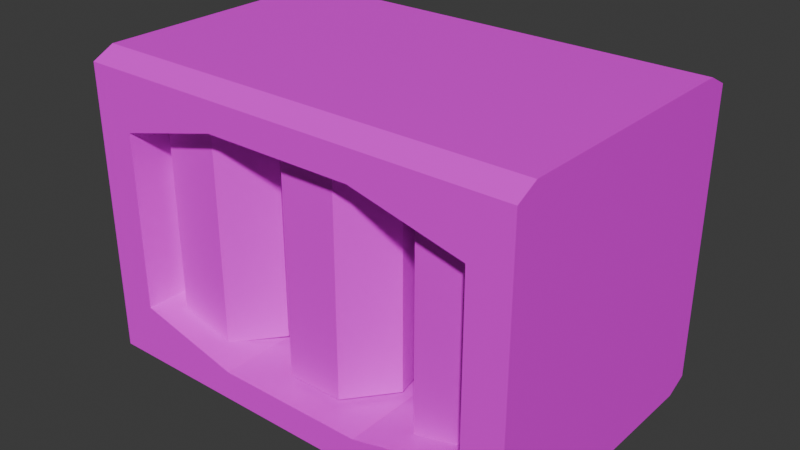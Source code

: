 # Source: drink.blend  (saved by Blender 4.3.34; exported with 4.5.12 LTS)
import bpy
from mathutils import Matrix  # noqa: F401  (used for matrix-valued properties, if any)

bpy.ops.wm.read_factory_settings(use_empty=True)
scene = bpy.context.scene
scene.name = 'Scene'

# ---- collections
col_collection = bpy.data.collections.new('Collection'); scene.collection.children.link(col_collection)

# ---- images (referenced by path relative to the original .blend; pixels are not part of the script)
import os
ASSET_DIR = os.environ.get("B2B_ASSET_DIR", "")  # directory of the original .blend (textures are referenced by path, not embedded)
HERE = os.path.dirname(os.path.abspath(__file__))  # packed textures are extracted next to this script under _unpacked/

def load_image(name, relpath, width, height, colorspace="sRGB"):
    """Load a texture the original file referenced (path relative to the .blend, or extracted next to this script)."""
    p = next((c for c in (os.path.join(HERE, relpath), os.path.join(ASSET_DIR, relpath)) if relpath and os.path.exists(c)), "")
    if p:
        img = bpy.data.images.load(p, check_existing=True)
        img.name = name
    else:  # same state as the original file: an image datablock whose file is absent (Cycles renders it pink)
        img = bpy.data.images.new(name, width, height)
        img.source = "FILE"
        img.filepath = "//" + (relpath or name)
    img.colorspace_settings.name = colorspace
    return img
img_drink_mat_png = load_image('DRINK_MAT.png', 'texture/DRINK_MAT.png', 1024, 1024, 'sRGB')
img_drink_base_mat_png = load_image('DRINK_BASE_MAT.png', 'texture/DRINK_BASE_MAT.png', 1024, 1024, 'sRGB')

# ---- materials (node trees are filled in below, after node groups)
mat_drink_mat = bpy.data.materials.new('Drink_MAT')
mat_driink_base_mat = bpy.data.materials.new('Driink_BASE_MAT')

# ---- material node trees
mat_drink_mat.use_nodes = True; mat_drink_mat.node_tree.nodes.clear()
_N = mat_drink_mat.node_tree.nodes; _L = mat_drink_mat.node_tree.links
n0 = _N.new('ShaderNodeBsdfPrincipled'); n0.name = 'Principled BSDF'; n0.location = (10, 300)
n1 = _N.new('ShaderNodeOutputMaterial'); n1.name = 'Material Output'; n1.location = (300, 300)
n2 = _N.new('ShaderNodeTexImage'); n2.name = 'Image Texture'; n2.location = (-280, 280)
n2.image = img_drink_mat_png
_L.new(n0.outputs[0], n1.inputs[0])
_L.new(n2.outputs[0], n0.inputs[0])
n1.is_active_output = True
mat_driink_base_mat.use_nodes = True; mat_driink_base_mat.node_tree.nodes.clear()
_N = mat_driink_base_mat.node_tree.nodes; _L = mat_driink_base_mat.node_tree.links
n0 = _N.new('ShaderNodeBsdfPrincipled'); n0.name = 'Principled BSDF'; n0.location = (10, 300)
n1 = _N.new('ShaderNodeOutputMaterial'); n1.name = 'Material Output'; n1.location = (300, 300)
n2 = _N.new('ShaderNodeTexImage'); n2.name = 'Image Texture'; n2.location = (-280, 280)
n2.image = img_drink_base_mat_png
_L.new(n0.outputs[0], n1.inputs[0])
_L.new(n2.outputs[0], n0.inputs[0])
n1.is_active_output = True

# ---- world
world_world = bpy.data.worlds.new('World'); scene.world = world_world
world_world.use_nodes = True; world_world.node_tree.nodes.clear()
_N = world_world.node_tree.nodes; _L = world_world.node_tree.links
n0 = _N.new('ShaderNodeOutputWorld'); n0.name = 'World Output'; n0.location = (300, 300)
n1 = _N.new('ShaderNodeBackground'); n1.name = 'Background'; n1.location = (10, 300)
n1.inputs[0].default_value = (0.05088, 0.05088, 0.05088, 1.0)
_L.new(n1.outputs[0], n0.inputs[0])
n0.is_active_output = True
world_world.color = (0.05088, 0.05088, 0.05088)
world_world.sun_shadow_jitter_overblur = 0.0

# ---- meshes
me_cylinder_001 = bpy.data.meshes.new('Cylinder.001')
me_cylinder_001.from_pydata([(0.0, 1.0, -1.0), (0.0, 1.0, 1.0), (0.7818, 0.6235, -1.0), (0.7818, 0.6235, 1.0), (0.9749, -0.2225, -1.0), (0.9749, -0.2225, 1.0), (0.4339, -0.901, -1.0), (0.4339, -0.901, 1.0), (-0.4339, -0.901, -1.0), (-0.4339, -0.901, 1.0), (-0.9749, -0.2225, -1.0), (-0.9749, -0.2225, 1.0), (-0.7818, 0.6235, -1.0), (-0.7818, 0.6235, 1.0), (0.0, -1.142, -1.0), (0.0, -1.142, 1.0), (0.7818, -1.519, -1.0), (0.7818, -1.519, 1.0), (0.9749, -2.365, -1.0), (0.9749, -2.365, 1.0), (0.4339, -3.043, -1.0), (0.4339, -3.043, 1.0), (-0.4339, -3.043, -1.0), (-0.4339, -3.043, 1.0), (-0.9749, -2.365, -1.0), (-0.9749, -2.365, 1.0), (-0.7818, -1.519, -1.0), (-0.7818, -1.519, 1.0), (2.145, 1.0, -1.0), (2.145, 1.0, 1.0), (2.927, 0.6235, -1.0), (2.927, 0.6235, 1.0), (3.12, -0.2225, -1.0), (3.12, -0.2225, 1.0), (2.579, -0.901, -1.0), (2.579, -0.901, 1.0), (1.711, -0.901, -1.0), (1.711, -0.901, 1.0), (1.17, -0.2225, -1.0), (1.17, -0.2225, 1.0), (1.363, 0.6235, -1.0), (1.363, 0.6235, 1.0), (2.145, -1.142, -1.0), (2.145, -1.142, 1.0), (2.927, -1.519, -1.0), (2.927, -1.519, 1.0), (3.12, -2.365, -1.0), (3.12, -2.365, 1.0), (2.579, -3.043, -1.0), (2.579, -3.043, 1.0), (1.711, -3.043, -1.0), (1.711, -3.043, 1.0), (1.17, -2.365, -1.0), (1.17, -2.365, 1.0), (1.363, -1.519, -1.0), (1.363, -1.519, 1.0), (4.29, 1.0, -1.0), (4.29, 1.0, 1.0), (5.072, 0.6235, -1.0), (5.072, 0.6235, 1.0), (5.265, -0.2225, -1.0), (5.265, -0.2225, 1.0), (4.724, -0.901, -1.0), (4.724, -0.901, 1.0), (3.856, -0.901, -1.0), (3.856, -0.901, 1.0), (3.315, -0.2225, -1.0), (3.315, -0.2225, 1.0), (3.508, 0.6235, -1.0), (3.508, 0.6235, 1.0), (4.29, -1.142, -1.0), (4.29, -1.142, 1.0), (5.072, -1.519, -1.0), (5.072, -1.519, 1.0), (5.265, -2.365, -1.0), (5.265, -2.365, 1.0), (4.724, -3.043, -1.0), (4.724, -3.043, 1.0), (3.856, -3.043, -1.0), (3.856, -3.043, 1.0), (3.315, -2.365, -1.0), (3.315, -2.365, 1.0), (3.508, -1.519, -1.0), (3.508, -1.519, 1.0)], [], [(0, 1, 3, 2), (2, 3, 5, 4), (4, 5, 7, 6), (6, 7, 9, 8), (8, 9, 11, 10), (3, 1, 13, 11, 9, 7, 5), (10, 11, 13, 12), (12, 13, 1, 0), (0, 2, 4, 6, 8, 10, 12), (14, 15, 17, 16), (16, 17, 19, 18), (18, 19, 21, 20), (20, 21, 23, 22), (22, 23, 25, 24), (17, 15, 27, 25, 23, 21, 19), (24, 25, 27, 26), (26, 27, 15, 14), (14, 16, 18, 20, 22, 24, 26), (28, 29, 31, 30), (30, 31, 33, 32), (32, 33, 35, 34), (34, 35, 37, 36), (36, 37, 39, 38), (31, 29, 41, 39, 37, 35, 33), (38, 39, 41, 40), (40, 41, 29, 28), (28, 30, 32, 34, 36, 38, 40), (42, 43, 45, 44), (44, 45, 47, 46), (46, 47, 49, 48), (48, 49, 51, 50), (50, 51, 53, 52), (45, 43, 55, 53, 51, 49, 47), (52, 53, 55, 54), (54, 55, 43, 42), (42, 44, 46, 48, 50, 52, 54), (56, 57, 59, 58), (58, 59, 61, 60), (60, 61, 63, 62), (62, 63, 65, 64), (64, 65, 67, 66), (59, 57, 69, 67, 65, 63, 61), (66, 67, 69, 68), (68, 69, 57, 56), (56, 58, 60, 62, 64, 66, 68), (70, 71, 73, 72), (72, 73, 75, 74), (74, 75, 77, 76), (76, 77, 79, 78), (78, 79, 81, 80), (73, 71, 83, 81, 79, 77, 75), (80, 81, 83, 82), (82, 83, 71, 70), (70, 72, 74, 76, 78, 80, 82)])
_uv = me_cylinder_001.uv_layers.new(name='UVMap')
_uv.uv.foreach_set('vector', [0.0001208, 0.1061, 0.5711, 0.1061, 0.5711, 0.2489, 0.0001208, 0.2489, 0.0001208, 0.2489, 0.5711, 0.2489, 0.5711, 0.3917, 0.0001208, 0.3917, 0.0001208, 0.3917, 0.5711, 0.3917, 0.5711, 0.5345, 0.0001208, 0.5345, 0.0001208, 0.5345, 0.5711, 0.5345, 0.5711, 0.6774, 0.0001208, 0.6774, 0.0001208, 0.6774, 0.5711, 0.6774, 0.5711, 0.8202, 0.0001209, 0.8202, 0.9339, 0.3327, 0.7946, 0.3644, 0.683, 0.2754, 0.683, 0.1326, 0.7946, 0.04353, 0.9339, 0.07531, 0.9959, 0.204, 0.0001206, -0.1796, 0.5711, -0.1796, 0.5711, -0.03674, 0.0001207, -0.03674, 0.0001207, -0.03674, 0.5711, -0.03674, 0.5711, 0.1061, 0.0001208, 0.1061, 0.7449, 0.3965, 0.8842, 0.3647, 0.9959, 0.4537, 0.9959, 0.5966, 0.8842, 0.6856, 0.7449, 0.6538, 0.683, 0.5251, 0.0001208, 0.1061, 0.5711, 0.1061, 0.5711, 0.2489, 0.0001208, 0.2489, 0.0001208, 0.2489, 0.5711, 0.2489, 0.5711, 0.3917, 0.0001208, 0.3917, 0.0001208, 0.3917, 0.5711, 0.3917, 0.5711, 0.5345, 0.0001208, 0.5345, 0.0001208, 0.5345, 0.5711, 0.5345, 0.5711, 0.6774, 0.0001208, 0.6774, 0.0001208, 0.6774, 0.5711, 0.6774, 0.5711, 0.8202, 0.0001209, 0.8202, 0.9339, 0.3327, 0.7946, 0.3644, 0.683, 0.2754, 0.683, 0.1326, 0.7946, 0.04353, 0.9339, 0.07531, 0.9959, 0.204, 0.0001206, -0.1796, 0.5711, -0.1796, 0.5711, -0.03674, 0.0001207, -0.03674, 0.0001207, -0.03674, 0.5711, -0.03674, 0.5711, 0.1061, 0.0001208, 0.1061, 0.7449, 0.3965, 0.8842, 0.3647, 0.9959, 0.4537, 0.9959, 0.5966, 0.8842, 0.6856, 0.7449, 0.6538, 0.683, 0.5251, 0.0001208, 0.1061, 0.5711, 0.1061, 0.5711, 0.2489, 0.0001208, 0.2489, 0.0001208, 0.2489, 0.5711, 0.2489, 0.5711, 0.3917, 0.0001208, 0.3917, 0.0001208, 0.3917, 0.5711, 0.3917, 0.5711, 0.5345, 0.0001208, 0.5345, 0.0001208, 0.5345, 0.5711, 0.5345, 0.5711, 0.6774, 0.0001208, 0.6774, 0.0001208, 0.6774, 0.5711, 0.6774, 0.5711, 0.8202, 0.0001209, 0.8202, 0.9339, 0.3327, 0.7946, 0.3644, 0.683, 0.2754, 0.683, 0.1326, 0.7946, 0.04353, 0.9339, 0.07531, 0.9959, 0.204, 0.0001206, -0.1796, 0.5711, -0.1796, 0.5711, -0.03674, 0.0001207, -0.03674, 0.0001207, -0.03674, 0.5711, -0.03674, 0.5711, 0.1061, 0.0001208, 0.1061, 0.7449, 0.3965, 0.8842, 0.3647, 0.9959, 0.4537, 0.9959, 0.5966, 0.8842, 0.6856, 0.7449, 0.6538, 0.683, 0.5251, 0.0001208, 0.1061, 0.5711, 0.1061, 0.5711, 0.2489, 0.0001208, 0.2489, 0.0001208, 0.2489, 0.5711, 0.2489, 0.5711, 0.3917, 0.0001208, 0.3917, 0.0001208, 0.3917, 0.5711, 0.3917, 0.5711, 0.5345, 0.0001208, 0.5345, 0.0001208, 0.5345, 0.5711, 0.5345, 0.5711, 0.6774, 0.0001208, 0.6774, 0.0001208, 0.6774, 0.5711, 0.6774, 0.5711, 0.8202, 0.0001209, 0.8202, 0.9339, 0.3327, 0.7946, 0.3644, 0.683, 0.2754, 0.683, 0.1326, 0.7946, 0.04353, 0.9339, 0.07531, 0.9959, 0.204, 0.0001206, -0.1796, 0.5711, -0.1796, 0.5711, -0.03674, 0.0001207, -0.03674, 0.0001207, -0.03674, 0.5711, -0.03674, 0.5711, 0.1061, 0.0001208, 0.1061, 0.7449, 0.3965, 0.8842, 0.3647, 0.9959, 0.4537, 0.9959, 0.5966, 0.8842, 0.6856, 0.7449, 0.6538, 0.683, 0.5251, 0.0001208, 0.1061, 0.5711, 0.1061, 0.5711, 0.2489, 0.0001208, 0.2489, 0.0001208, 0.2489, 0.5711, 0.2489, 0.5711, 0.3917, 0.0001208, 0.3917, 0.0001208, 0.3917, 0.5711, 0.3917, 0.5711, 0.5345, 0.0001208, 0.5345, 0.0001208, 0.5345, 0.5711, 0.5345, 0.5711, 0.6774, 0.0001208, 0.6774, 0.0001208, 0.6774, 0.5711, 0.6774, 0.5711, 0.8202, 0.0001209, 0.8202, 0.9339, 0.3327, 0.7946, 0.3644, 0.683, 0.2754, 0.683, 0.1326, 0.7946, 0.04353, 0.9339, 0.07531, 0.9959, 0.204, 0.0001206, -0.1796, 0.5711, -0.1796, 0.5711, -0.03674, 0.0001207, -0.03674, 0.0001207, -0.03674, 0.5711, -0.03674, 0.5711, 0.1061, 0.0001208, 0.1061, 0.7449, 0.3965, 0.8842, 0.3647, 0.9959, 0.4537, 0.9959, 0.5966, 0.8842, 0.6856, 0.7449, 0.6538, 0.683, 0.5251, 0.0001208, 0.1061, 0.5711, 0.1061, 0.5711, 0.2489, 0.0001208, 0.2489, 0.0001208, 0.2489, 0.5711, 0.2489, 0.5711, 0.3917, 0.0001208, 0.3917, 0.0001208, 0.3917, 0.5711, 0.3917, 0.5711, 0.5345, 0.0001208, 0.5345, 0.0001208, 0.5345, 0.5711, 0.5345, 0.5711, 0.6774, 0.0001208, 0.6774, 0.0001208, 0.6774, 0.5711, 0.6774, 0.5711, 0.8202, 0.0001209, 0.8202, 0.9339, 0.3327, 0.7946, 0.3644, 0.683, 0.2754, 0.683, 0.1326, 0.7946, 0.04353, 0.9339, 0.07531, 0.9959, 0.204, 0.0001206, -0.1796, 0.5711, -0.1796, 0.5711, -0.03674, 0.0001207, -0.03674, 0.0001207, -0.03674, 0.5711, -0.03674, 0.5711, 0.1061, 0.0001208, 0.1061, 0.7449, 0.3965, 0.8842, 0.3647, 0.9959, 0.4537, 0.9959, 0.5966, 0.8842, 0.6856, 0.7449, 0.6538, 0.683, 0.5251])
me_cylinder_001.materials.append(mat_drink_mat)
me_cylinder_001.update()
me_cube_001 = bpy.data.meshes.new('Cube.001')
me_cube_001.from_pydata([(-1.0, -1.0, -2.341), (-1.0, -1.0, 0.454), (-1.0, 1.0, -2.341), (-1.0, 1.0, 0.454), (1.0, -1.0, -2.341), (1.0, -1.0, 0.454), (1.0, 1.0, -2.341), (1.0, 1.0, 0.454), (0.821, 1.0, -2.341), (0.0, 1.0, -1.0), (-0.821, 1.0, -2.341), (-0.5, 1.0, 0.454), (0.0, 1.0, 0.454), (0.5, 1.0, 0.454), (-0.821, -1.0, -2.341), (0.0, -1.0, -1.0), (0.821, -1.0, -2.341), (0.5, -1.0, 0.454), (0.0, -1.0, 0.454), (-0.5, -1.0, 0.454), (0.3294, 1.0, -1.0), (0.3294, 1.0, 0.454), (0.3294, -1.0, -1.0), (0.3294, -1.0, 0.454), (-0.3471, 1.0, -1.0), (-0.3471, 1.0, 0.454), (-0.3471, -1.0, -1.0), (-0.3471, -1.0, 0.454), (-1.0, 0.8539, -2.341), (-1.0, -0.8539, -2.341), (-1.0, -0.8539, 1.0), (-1.0, 0.8539, 1.0), (1.0, -0.8539, -2.341), (1.0, 0.8539, -2.341), (1.0, 0.8539, 1.0), (1.0, -0.8539, 1.0), (0.5, 0.8539, 1.0), (0.5, -0.8539, 1.0), (-2.328e-10, 0.8539, 1.0), (-2.328e-10, -0.8539, 1.0), (-0.5, 0.8539, 1.0), (-0.5, -0.8539, 1.0), (-0.821, 0.8539, -2.341), (-0.821, -0.8539, -2.341), (-2.328e-10, 0.8539, -1.0), (-2.328e-10, -0.8539, -1.0), (0.821, 0.8539, -2.341), (0.821, -0.8539, -2.341), (0.3294, 0.8539, -1.0), (0.3294, -0.8539, -1.0), (0.3294, 0.8539, 1.0), (0.3294, -0.8539, 1.0), (-0.3471, 0.8539, -1.0), (-0.3471, -0.8539, -1.0), (-0.3471, 0.8539, 1.0), (-0.3471, -0.8539, 1.0), (-1.0, -1.0, -5.861), (-1.0, 1.0, -5.861), (1.0, -1.0, -5.861), (1.0, 1.0, -5.861), (0.821, 1.0, -5.861), (-0.821, 1.0, -5.861), (-0.821, -1.0, -5.861), (0.821, -1.0, -5.861), (-1.0, 0.8539, -5.861), (-1.0, -0.8539, -5.861), (1.0, -0.8539, -5.861), (1.0, 0.8539, -5.861), (-0.821, 0.8539, -5.861), (-0.821, -0.8539, -5.861), (0.821, 0.8539, -5.861), (0.821, -0.8539, -5.861), (-1.0, 1.0, -11.12), (-1.0, 1.0, -13.92), (-1.0, -1.0, -11.12), (-1.0, -1.0, -13.92), (1.0, 1.0, -11.12), (1.0, 1.0, -13.92), (1.0, -1.0, -11.12), (1.0, -1.0, -13.92), (0.821, -1.0, -11.12), (0.0, -1.0, -12.46), (-0.821, -1.0, -11.12), (-0.5, -1.0, -13.92), (0.0, -1.0, -13.92), (0.5, -1.0, -13.92), (-0.821, 1.0, -11.12), (0.0, 1.0, -12.46), (0.821, 1.0, -11.12), (0.5, 1.0, -13.92), (0.0, 1.0, -13.92), (-0.5, 1.0, -13.92), (0.3294, -1.0, -12.46), (0.3294, -1.0, -13.92), (0.3294, 1.0, -12.46), (0.3294, 1.0, -13.92), (-0.3471, -1.0, -12.46), (-0.3471, -1.0, -13.92), (-0.3471, 1.0, -12.46), (-0.3471, 1.0, -13.92), (-1.0, -0.8539, -11.12), (-1.0, 0.8539, -11.12), (-1.0, 0.8539, -14.46), (-1.0, -0.8539, -14.46), (1.0, 0.8539, -11.12), (1.0, -0.8539, -11.12), (1.0, -0.8539, -14.46), (1.0, 0.8539, -14.46), (0.5, -0.8539, -14.46), (0.5, 0.8539, -14.46), (-2.328e-10, -0.8539, -14.46), (-2.328e-10, 0.8539, -14.46), (-0.5, -0.8539, -14.46), (-0.5, 0.8539, -14.46), (-0.821, -0.8539, -11.12), (-0.821, 0.8539, -11.12), (-2.328e-10, -0.8539, -12.46), (-2.328e-10, 0.8539, -12.46), (0.821, -0.8539, -11.12), (0.821, 0.8539, -11.12), (0.3294, -0.8539, -12.46), (0.3294, 0.8539, -12.46), (0.3294, -0.8539, -14.46), (0.3294, 0.8539, -14.46), (-0.3471, -0.8539, -12.46), (-0.3471, 0.8539, -12.46), (-0.3471, -0.8539, -14.46), (-0.3471, 0.8539, -14.46), (-1.0, 1.0, -7.6), (-1.0, -1.0, -7.6), (1.0, 1.0, -7.6), (0.821, -1.0, -7.6), (-0.821, -1.0, -7.6), (-0.821, 1.0, -7.6), (0.821, 1.0, -7.6), (-1.0, -0.8539, -7.6), (-1.0, 0.8539, -7.6), (1.0, 0.8539, -7.6), (-0.821, -0.8539, -7.6), (-0.821, 0.8539, -7.6), (0.821, -0.8539, -7.6), (0.821, 0.8539, -7.6), (1.0, -1.0, -7.578), (1.0, -0.8539, -7.646)], [], [(28, 31, 3, 2), (8, 13, 7, 6), (32, 35, 5, 4), (14, 19, 1, 0), (47, 46, 70, 71), (41, 30, 1, 19), (35, 37, 17, 5), (51, 39, 18, 23), (55, 41, 19, 27), (32, 4, 58, 66), (53, 45, 15, 26), (49, 47, 16, 22), (4, 5, 17, 16), (22, 23, 18, 15), (26, 27, 19, 14), (2, 3, 11, 10), (24, 25, 12, 9), (20, 21, 13, 8), (9, 12, 21, 20), (16, 17, 23, 22), (45, 49, 22, 15), (37, 51, 23, 17), (10, 11, 25, 24), (15, 18, 27, 26), (43, 53, 26, 14), (39, 55, 27, 18), (12, 25, 54, 38), (38, 54, 55, 39), (10, 24, 52, 42), (42, 52, 53, 43), (13, 21, 50, 36), (36, 50, 51, 37), (9, 20, 48, 44), (44, 48, 49, 45), (20, 8, 46, 48), (48, 46, 47, 49), (24, 9, 44, 52), (52, 44, 45, 53), (2, 10, 61, 57), (46, 8, 60, 70), (25, 11, 40, 54), (54, 40, 41, 55), (21, 12, 38, 50), (50, 38, 39, 51), (7, 13, 36, 34), (34, 36, 37, 35), (11, 3, 31, 40), (40, 31, 30, 41), (14, 0, 56, 62), (4, 16, 63, 58), (6, 7, 34, 33), (33, 34, 35, 32), (0, 1, 30, 29), (29, 30, 31, 28), (8, 6, 59, 60), (43, 14, 62, 69), (33, 32, 66, 67), (16, 47, 71, 63), (10, 42, 68, 61), (6, 33, 67, 59), (0, 29, 65, 56), (28, 2, 57, 64), (42, 43, 69, 68), (29, 28, 64, 65), (100, 103, 75, 74), (80, 85, 79, 78), (104, 107, 77, 76), (86, 91, 73, 72), (119, 118, 140, 141), (113, 102, 73, 91), (107, 109, 89, 77), (123, 111, 90, 95), (127, 113, 91, 99), (104, 76, 130, 137), (125, 117, 87, 98), (121, 119, 88, 94), (76, 77, 89, 88), (94, 95, 90, 87), (98, 99, 91, 86), (74, 75, 83, 82), (96, 97, 84, 81), (92, 93, 85, 80), (81, 84, 93, 92), (88, 89, 95, 94), (117, 121, 94, 87), (109, 123, 95, 89), (82, 83, 97, 96), (87, 90, 99, 98), (115, 125, 98, 86), (111, 127, 99, 90), (84, 97, 126, 110), (110, 126, 127, 111), (82, 96, 124, 114), (114, 124, 125, 115), (85, 93, 122, 108), (108, 122, 123, 109), (81, 92, 120, 116), (116, 120, 121, 117), (92, 80, 118, 120), (120, 118, 119, 121), (96, 81, 116, 124), (124, 116, 117, 125), (74, 82, 132, 129), (118, 80, 131, 140), (97, 83, 112, 126), (126, 112, 113, 127), (93, 84, 110, 122), (122, 110, 111, 123), (79, 85, 108, 106), (106, 108, 109, 107), (83, 75, 103, 112), (112, 103, 102, 113), (86, 72, 128, 133), (76, 88, 134, 130), (78, 79, 106, 105), (105, 106, 107, 104), (72, 73, 102, 101), (101, 102, 103, 100), (80, 78, 142, 131), (115, 86, 133, 139), (105, 104, 137, 143), (88, 119, 141, 134), (82, 114, 138, 132), (78, 105, 143, 142), (72, 101, 136, 128), (100, 74, 129, 135), (114, 115, 139, 138), (101, 100, 135, 136), (130, 134, 60, 59), (134, 141, 70, 60), (141, 140, 71, 70), (140, 131, 63, 71), (131, 142, 58, 63), (142, 143, 66, 58), (143, 137, 67, 66), (137, 130, 59, 67), (129, 132, 62, 56), (132, 138, 69, 62), (138, 139, 68, 69), (139, 133, 61, 68), (133, 128, 57, 61), (128, 136, 64, 57), (136, 135, 65, 64), (135, 129, 56, 65)])
_uv = me_cube_001.uv_layers.new(name='UVMap')
_uv.uv.foreach_set('vector', [0.9437, 0.7748, 0.9437, 0.7249, 0.9696, 0.7331, 0.9696, 0.7748, 0.2099, 0.2679, 0.233, 0.3125, 0.1971, 0.3125, 0.1971, 0.2679, 0.6255, 0.478, 0.6255, 0.5311, 0.5973, 0.5224, 0.5973, 0.478, 0.1055, 0.5247, 0.1405, 0.5922, 0.08596, 0.5922, 0.08596, 0.5247, 0.08744, 0.329, 0.0496, 0.329, 0.0496, 0.251, 0.08744, 0.251, 0.4622, 0.2706, 0.4589, 0.0344, 0.5696, 0.03564, 0.5729, 0.2718, 0.472, 0.9792, 0.4687, 0.743, 0.5794, 0.7442, 0.5827, 0.9804, 0.4676, 0.6624, 0.4655, 0.5068, 0.5762, 0.508, 0.5783, 0.6636, 0.4632, 0.3428, 0.4622, 0.2706, 0.5729, 0.2718, 0.5739, 0.3441, 0.6255, 0.478, 0.5973, 0.478, 0.5973, 0.4221, 0.6255, 0.4221, 0.4892, 0.05551, 0.444, 0.05551, 0.444, 0.0365, 0.4892, 0.0365, 0.08744, 0.3607, 0.08744, 0.329, 0.09067, 0.329, 0.09067, 0.3607, 0.304, 0.5247, 0.304, 0.5922, 0.2495, 0.5922, 0.2845, 0.5247, 0.2309, 0.5571, 0.2309, 0.5922, 0.195, 0.5922, 0.195, 0.5571, 0.1571, 0.5571, 0.1571, 0.5922, 0.1405, 0.5922, 0.1055, 0.5247, 0.341, 0.2679, 0.341, 0.3125, 0.305, 0.3125, 0.3281, 0.2679, 0.294, 0.2893, 0.294, 0.3125, 0.269, 0.3125, 0.269, 0.2893, 0.2453, 0.2893, 0.2453, 0.3125, 0.233, 0.3125, 0.2099, 0.2679, 0.269, 0.2893, 0.269, 0.3125, 0.2453, 0.3125, 0.2453, 0.2893, 0.2845, 0.5247, 0.2495, 0.5922, 0.2309, 0.5922, 0.2309, 0.5571, 0.444, 0.05551, 0.4012, 0.05551, 0.4012, 0.0365, 0.444, 0.0365, 0.4687, 0.743, 0.4676, 0.6624, 0.5783, 0.6636, 0.5794, 0.7442, 0.3281, 0.2679, 0.305, 0.3125, 0.294, 0.3125, 0.294, 0.2893, 0.195, 0.5571, 0.195, 0.5922, 0.1571, 0.5922, 0.1571, 0.5571, 0.09391, 0.3289, 0.09391, 0.3604, 0.09067, 0.3604, 0.09067, 0.3289, 0.4655, 0.5068, 0.4632, 0.3428, 0.5739, 0.3441, 0.5762, 0.508, 0.02023, 0.5018, 0.01797, 0.3379, 0.1287, 0.3391, 0.1309, 0.5031, 0.1309, 0.5031, 0.1287, 0.3391, 0.4632, 0.3428, 0.4655, 0.5068, 0.135, 0.3289, 0.135, 0.3604, 0.1317, 0.3604, 0.1317, 0.3289, 0.1317, 0.3289, 0.1317, 0.3604, 0.09391, 0.3604, 0.09391, 0.3289, 0.0235, 0.738, 0.02239, 0.6574, 0.1331, 0.6587, 0.1342, 0.7392, 0.1342, 0.7392, 0.1331, 0.6587, 0.4676, 0.6624, 0.4687, 0.743, 0.444, 0.2967, 0.4012, 0.2967, 0.4012, 0.2777, 0.444, 0.2777, 0.444, 0.2777, 0.4012, 0.2777, 0.4012, 0.05551, 0.444, 0.05551, 0.04636, 0.3607, 0.04636, 0.329, 0.0496, 0.329, 0.0496, 0.3607, 0.0496, 0.3607, 0.0496, 0.329, 0.08744, 0.329, 0.08744, 0.3607, 0.4892, 0.2967, 0.444, 0.2967, 0.444, 0.2777, 0.4892, 0.2777, 0.4892, 0.2777, 0.444, 0.2777, 0.444, 0.05551, 0.4892, 0.05551, 0.341, 0.2679, 0.3281, 0.2679, 0.3281, 0.2117, 0.341, 0.2117, 0.0496, 0.329, 0.04636, 0.329, 0.04636, 0.251, 0.0496, 0.251, 0.01797, 0.3379, 0.01697, 0.2656, 0.1277, 0.2669, 0.1287, 0.3391, 0.1287, 0.3391, 0.1277, 0.2669, 0.4622, 0.2706, 0.4632, 0.3428, 0.02239, 0.6574, 0.02023, 0.5018, 0.1309, 0.5031, 0.1331, 0.6587, 0.1331, 0.6587, 0.1309, 0.5031, 0.4655, 0.5068, 0.4676, 0.6624, 0.02676, 0.9742, 0.0235, 0.738, 0.1342, 0.7392, 0.1375, 0.9754, 0.1375, 0.9754, 0.1342, 0.7392, 0.4687, 0.743, 0.472, 0.9792, 0.01697, 0.2656, 0.0137, 0.02944, 0.1244, 0.03068, 0.1277, 0.2669, 0.1277, 0.2669, 0.1244, 0.03068, 0.4589, 0.0344, 0.4622, 0.2706, 0.1055, 0.5247, 0.08596, 0.5247, 0.08596, 0.4396, 0.1055, 0.4396, 0.304, 0.5247, 0.2845, 0.5247, 0.2845, 0.4396, 0.304, 0.4396, 0.9832, 0.478, 0.9832, 0.5224, 0.955, 0.5311, 0.955, 0.478, 0.955, 0.478, 0.955, 0.5311, 0.6255, 0.5311, 0.6255, 0.478, 0.6151, 0.7748, 0.6151, 0.7331, 0.641, 0.7249, 0.641, 0.7748, 0.641, 0.7748, 0.641, 0.7249, 0.9437, 0.7249, 0.9437, 0.7748, 0.2099, 0.2679, 0.1971, 0.2679, 0.1971, 0.2117, 0.2099, 0.2117, 0.09391, 0.3289, 0.09067, 0.3289, 0.09067, 0.2509, 0.09391, 0.2509, 0.955, 0.478, 0.6255, 0.478, 0.6255, 0.4221, 0.955, 0.4221, 0.09067, 0.329, 0.08744, 0.329, 0.08744, 0.251, 0.09067, 0.251, 0.135, 0.3289, 0.1317, 0.3289, 0.1317, 0.2509, 0.135, 0.2509, 0.9832, 0.478, 0.955, 0.478, 0.955, 0.4221, 0.9832, 0.4221, 0.6151, 0.7748, 0.641, 0.7748, 0.641, 0.8274, 0.6151, 0.8274, 0.9437, 0.7748, 0.9696, 0.7748, 0.9696, 0.8274, 0.9437, 0.8274, 0.1317, 0.3289, 0.09391, 0.3289, 0.09391, 0.2509, 0.1317, 0.2509, 0.641, 0.7748, 0.9437, 0.7748, 0.9437, 0.8274, 0.641, 0.8274, 0.641, 0.906, 0.641, 0.9559, 0.6151, 0.9477, 0.6151, 0.906, 0.2845, 0.3125, 0.2495, 0.245, 0.304, 0.245, 0.304, 0.3125, 0.955, 0.3386, 0.955, 0.2856, 0.9832, 0.2942, 0.9832, 0.3386, 0.3281, 0.1278, 0.305, 0.08325, 0.341, 0.08325, 0.341, 0.1278, 0.0496, 0.1345, 0.08744, 0.1345, 0.08744, 0.2125, 0.0496, 0.2125, 0.6536, 0.6009, 0.7081, 0.6009, 0.7081, 0.6141, 0.6536, 0.6141, 0.4901, 0.6009, 0.5446, 0.6009, 0.5446, 0.6141, 0.4901, 0.6141, 0.5632, 0.6009, 0.5991, 0.6009, 0.5991, 0.6141, 0.5632, 0.6141, 0.6369, 0.6009, 0.6536, 0.6009, 0.6536, 0.6141, 0.6369, 0.6141, 0.955, 0.3386, 0.9832, 0.3386, 0.9832, 0.3945, 0.955, 0.3945, 0.4012, 0.5379, 0.4463, 0.5379, 0.4463, 0.5569, 0.4012, 0.5569, 0.0496, 0.1029, 0.0496, 0.1345, 0.04636, 0.1345, 0.04636, 0.1029, 0.1971, 0.1278, 0.1971, 0.08325, 0.233, 0.08325, 0.2099, 0.1278, 0.2453, 0.1064, 0.2453, 0.08325, 0.269, 0.08325, 0.269, 0.1064, 0.294, 0.1064, 0.294, 0.08325, 0.305, 0.08325, 0.3281, 0.1278, 0.08596, 0.3125, 0.08596, 0.245, 0.1405, 0.245, 0.1055, 0.3125, 0.1252, 0.6492, 0.1252, 0.6141, 0.163, 0.6141, 0.163, 0.6492, 0.2309, 0.2801, 0.2309, 0.245, 0.2495, 0.245, 0.2845, 0.3125, 0.163, 0.6492, 0.163, 0.6141, 0.1989, 0.6141, 0.1989, 0.6492, 0.2099, 0.1278, 0.233, 0.08325, 0.2453, 0.08325, 0.2453, 0.1064, 0.4463, 0.5379, 0.4892, 0.5379, 0.4892, 0.5569, 0.4463, 0.5569, 0.5446, 0.6009, 0.5632, 0.6009, 0.5632, 0.6141, 0.5446, 0.6141, 0.1055, 0.3125, 0.1405, 0.245, 0.1571, 0.245, 0.1571, 0.2801, 0.269, 0.1064, 0.269, 0.08325, 0.294, 0.08325, 0.294, 0.1064, 0.1317, 0.1344, 0.1317, 0.1029, 0.135, 0.1029, 0.135, 0.1344, 0.5991, 0.6009, 0.6369, 0.6009, 0.6369, 0.6141, 0.5991, 0.6141, 0.163, 0.6141, 0.1252, 0.6141, 0.1252, 0.6009, 0.163, 0.6009, 0.34, 0.192, 0.4137, 0.1918, 0.4147, 0.5578, 0.3411, 0.558, 0.09067, 0.1344, 0.09067, 0.1029, 0.09391, 0.1029, 0.09391, 0.1344, 0.09391, 0.1344, 0.09391, 0.1029, 0.1317, 0.1029, 0.1317, 0.1344, 0.2175, 0.6141, 0.1989, 0.6141, 0.1989, 0.6009, 0.2175, 0.6009, 0.2339, 0.1923, 0.2701, 0.1922, 0.2711, 0.5582, 0.2349, 0.5583, 0.4463, 0.2967, 0.4892, 0.2967, 0.4892, 0.3157, 0.4463, 0.3157, 0.4463, 0.3157, 0.4892, 0.3157, 0.4892, 0.5379, 0.4463, 0.5379, 0.09067, 0.1029, 0.09067, 0.1345, 0.08744, 0.1345, 0.08744, 0.1029, 0.08744, 0.1029, 0.08744, 0.1345, 0.0496, 0.1345, 0.0496, 0.1029, 0.4012, 0.2967, 0.4463, 0.2967, 0.4463, 0.3157, 0.4012, 0.3157, 0.4012, 0.3157, 0.4463, 0.3157, 0.4463, 0.5379, 0.4012, 0.5379, 0.08596, 0.3125, 0.1055, 0.3125, 0.1055, 0.3976, 0.08596, 0.3976, 0.08744, 0.1345, 0.09067, 0.1345, 0.09067, 0.2125, 0.08744, 0.2125, 0.1252, 0.6141, 0.1085, 0.6141, 0.1085, 0.6009, 0.1252, 0.6009, 0.4137, 0.1918, 0.4462, 0.1917, 0.4472, 0.5577, 0.4147, 0.5578, 0.1989, 0.6141, 0.163, 0.6141, 0.163, 0.6009, 0.1989, 0.6009, 0.2701, 0.1922, 0.34, 0.192, 0.3411, 0.558, 0.2711, 0.5582, 0.272, 0.6141, 0.2175, 0.6141, 0.2175, 0.6009, 0.272, 0.6009, 0.1277, 0.1926, 0.2339, 0.1923, 0.2349, 0.5583, 0.1288, 0.5586, 0.1085, 0.6141, 0.05397, 0.6141, 0.05397, 0.6009, 0.1085, 0.6009, 0.4462, 0.1917, 0.5523, 0.1914, 0.5533, 0.5574, 0.4472, 0.5577, 0.3281, 0.1278, 0.341, 0.1278, 0.341, 0.184, 0.3281, 0.184, 0.1971, 0.1278, 0.2099, 0.1278, 0.2099, 0.184, 0.1971, 0.184, 0.5973, 0.3386, 0.5973, 0.2942, 0.6255, 0.2856, 0.6255, 0.3386, 0.6255, 0.3386, 0.6255, 0.2856, 0.955, 0.2856, 0.955, 0.3386, 0.9696, 0.906, 0.9696, 0.9477, 0.9437, 0.9559, 0.9437, 0.906, 0.9437, 0.906, 0.9437, 0.9559, 0.641, 0.9559, 0.641, 0.906, 0.2845, 0.3125, 0.304, 0.3125, 0.304, 0.3981, 0.2845, 0.3976, 0.1317, 0.1344, 0.135, 0.1344, 0.135, 0.2124, 0.1317, 0.2124, 0.6255, 0.3386, 0.955, 0.3386, 0.955, 0.3945, 0.6255, 0.3938, 0.04636, 0.1345, 0.0496, 0.1345, 0.0496, 0.2125, 0.04636, 0.2125, 0.09067, 0.1344, 0.09391, 0.1344, 0.09391, 0.2124, 0.09067, 0.2124, 0.5973, 0.3386, 0.6255, 0.3386, 0.6255, 0.3938, 0.5973, 0.3949, 0.9696, 0.906, 0.9437, 0.906, 0.9437, 0.8534, 0.9696, 0.8534, 0.641, 0.906, 0.6151, 0.906, 0.6151, 0.8534, 0.641, 0.8534, 0.09391, 0.1344, 0.1317, 0.1344, 0.1317, 0.2124, 0.09391, 0.2124, 0.9437, 0.906, 0.641, 0.906, 0.641, 0.8534, 0.9437, 0.8534, 0.1971, 0.184, 0.2099, 0.184, 0.2099, 0.2117, 0.1971, 0.2117, 0.04636, 0.2125, 0.0496, 0.2125, 0.0496, 0.251, 0.04636, 0.251, 0.0496, 0.2125, 0.08744, 0.2125, 0.08744, 0.251, 0.0496, 0.251, 0.08744, 0.2125, 0.09067, 0.2125, 0.09067, 0.251, 0.08744, 0.251, 0.2845, 0.3976, 0.304, 0.3981, 0.304, 0.4396, 0.2845, 0.4396, 0.5973, 0.3949, 0.6255, 0.3938, 0.6255, 0.4221, 0.5973, 0.4221, 0.6255, 0.3938, 0.955, 0.3945, 0.955, 0.4221, 0.6255, 0.4221, 0.955, 0.3945, 0.9832, 0.3945, 0.9832, 0.4221, 0.955, 0.4221, 0.08596, 0.3976, 0.1055, 0.3976, 0.1055, 0.4396, 0.08596, 0.4396, 0.09067, 0.2124, 0.09391, 0.2124, 0.09391, 0.2509, 0.09067, 0.2509, 0.09391, 0.2124, 0.1317, 0.2124, 0.1317, 0.2509, 0.09391, 0.2509, 0.1317, 0.2124, 0.135, 0.2124, 0.135, 0.2509, 0.1317, 0.2509, 0.3281, 0.184, 0.341, 0.184, 0.341, 0.2117, 0.3281, 0.2117, 0.9696, 0.8534, 0.9437, 0.8534, 0.9437, 0.8274, 0.9696, 0.8274, 0.9437, 0.8534, 0.641, 0.8534, 0.641, 0.8274, 0.9437, 0.8274, 0.641, 0.8534, 0.6151, 0.8534, 0.6151, 0.8274, 0.641, 0.8274])
me_cube_001.materials.append(mat_driink_base_mat)
me_cube_001.update()

# ---- objects
ob_drink = bpy.data.objects.new('DRINK', me_cylinder_001)
ob_drink_base = bpy.data.objects.new('DRINK_BASE', me_cube_001)

# ---- transforms, parenting, visibility, modifiers, constraints
ob_drink.location = (0.0, 0.0, 0.0)
ob_drink.delta_location = (0.0, 2.142, 1.943)
ob_drink.delta_scale = (1.0, 1.0, 1.806)
ob_drink_base.location = (0.0, 0.0, 0.0)
ob_drink_base.delta_location = (2.075, 0.9716, 3.929)
ob_drink_base.delta_scale = (3.421, 2.295, 0.3116)

# ---- collection membership
col_collection.objects.link(ob_drink)
col_collection.objects.link(ob_drink_base)

# ---- scene / render settings (as saved in the file)
scene.frame_start = 1; scene.frame_end = 250; scene.frame_set(1)
scene.render.engine = 'BLENDER_EEVEE_NEXT'
bpy.context.view_layer.update()

# ---- added for rendering (the .blend has no active camera and no usable light): camera, sun
cam_auto = bpy.data.cameras.new('AutoCamera')
cam_auto.lens = 50.0
cam_auto.sensor_width = 36.0
cam_auto.clip_end = 1000.0
ob_auto_camera = bpy.data.objects.new('AutoCamera', cam_auto)
scene.collection.objects.link(ob_auto_camera)
ob_auto_camera.location = (10.9053, -9.62447, 8.8963)
ob_auto_camera.rotation_euler = (1.09748, -7.21219e-08, 0.694738)
scene.camera = ob_auto_camera
light_auto_sun = bpy.data.lights.new('AutoSun', 'SUN')
light_auto_sun.energy = 3.0
light_auto_sun.angle = 0.0523599
ob_auto_sun = bpy.data.objects.new('AutoSun', light_auto_sun)
scene.collection.objects.link(ob_auto_sun)
ob_auto_sun.rotation_euler = (0.872665, 0.174533, 0.523599)
bpy.context.view_layer.update()

